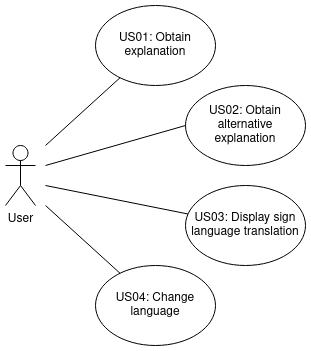

The diagram above was exported from draw.io. Its source (the exported page's mxGraphModel, read from the mxfile embedded in the PNG):
<mxGraphModel dx="1422" dy="831" grid="1" gridSize="10" guides="1" tooltips="1" connect="1" arrows="1" fold="1" page="1" pageScale="1" pageWidth="850" pageHeight="1100" math="0" shadow="0">
  <root>
    <mxCell id="0" />
    <mxCell id="1" parent="0" />
    <mxCell id="s9OvWpgfr3cO6yIA1R1n-4" value="User" style="shape=umlActor;verticalLabelPosition=bottom;verticalAlign=top;html=1;outlineConnect=0;" parent="1" vertex="1">
      <mxGeometry x="360" y="360" width="30" height="60" as="geometry" />
    </mxCell>
    <mxCell id="s9OvWpgfr3cO6yIA1R1n-5" value="US01: Obtain explanation" style="ellipse;whiteSpace=wrap;html=1;" parent="1" vertex="1">
      <mxGeometry x="450" y="220" width="120" height="80" as="geometry" />
    </mxCell>
    <mxCell id="s9OvWpgfr3cO6yIA1R1n-6" value="US02: Obtain alternative explanation" style="ellipse;whiteSpace=wrap;html=1;" parent="1" vertex="1">
      <mxGeometry x="540" y="300" width="120" height="80" as="geometry" />
    </mxCell>
    <mxCell id="s9OvWpgfr3cO6yIA1R1n-7" value="&lt;div&gt;US03: Display sign language translation&lt;/div&gt;" style="ellipse;whiteSpace=wrap;html=1;" parent="1" vertex="1">
      <mxGeometry x="540" y="400" width="120" height="80" as="geometry" />
    </mxCell>
    <mxCell id="s9OvWpgfr3cO6yIA1R1n-8" value="US04: Change language" style="ellipse;whiteSpace=wrap;html=1;" parent="1" vertex="1">
      <mxGeometry x="450" y="480" width="120" height="80" as="geometry" />
    </mxCell>
    <mxCell id="s9OvWpgfr3cO6yIA1R1n-16" value="" style="endArrow=none;html=1;" parent="1" target="s9OvWpgfr3cO6yIA1R1n-7" edge="1">
      <mxGeometry width="50" height="50" relative="1" as="geometry">
        <mxPoint x="400" y="400" as="sourcePoint" />
        <mxPoint x="509" y="354" as="targetPoint" />
      </mxGeometry>
    </mxCell>
    <mxCell id="s9OvWpgfr3cO6yIA1R1n-17" value="" style="endArrow=none;html=1;" parent="1" target="s9OvWpgfr3cO6yIA1R1n-8" edge="1">
      <mxGeometry width="50" height="50" relative="1" as="geometry">
        <mxPoint x="400" y="420" as="sourcePoint" />
        <mxPoint x="500" y="460" as="targetPoint" />
      </mxGeometry>
    </mxCell>
    <mxCell id="s9OvWpgfr3cO6yIA1R1n-18" value="" style="endArrow=none;html=1;" parent="1" target="s9OvWpgfr3cO6yIA1R1n-5" edge="1">
      <mxGeometry width="50" height="50" relative="1" as="geometry">
        <mxPoint x="400" y="360" as="sourcePoint" />
        <mxPoint x="528.0288648370779" y="359.98889813958544" as="targetPoint" />
      </mxGeometry>
    </mxCell>
    <mxCell id="s9OvWpgfr3cO6yIA1R1n-19" value="" style="endArrow=none;html=1;entryX=0;entryY=0.5;entryDx=0;entryDy=0;" parent="1" target="s9OvWpgfr3cO6yIA1R1n-6" edge="1">
      <mxGeometry width="50" height="50" relative="1" as="geometry">
        <mxPoint x="400" y="380" as="sourcePoint" />
        <mxPoint x="332.9974960929658" y="380.00296015597246" as="targetPoint" />
      </mxGeometry>
    </mxCell>
  </root>
</mxGraphModel>